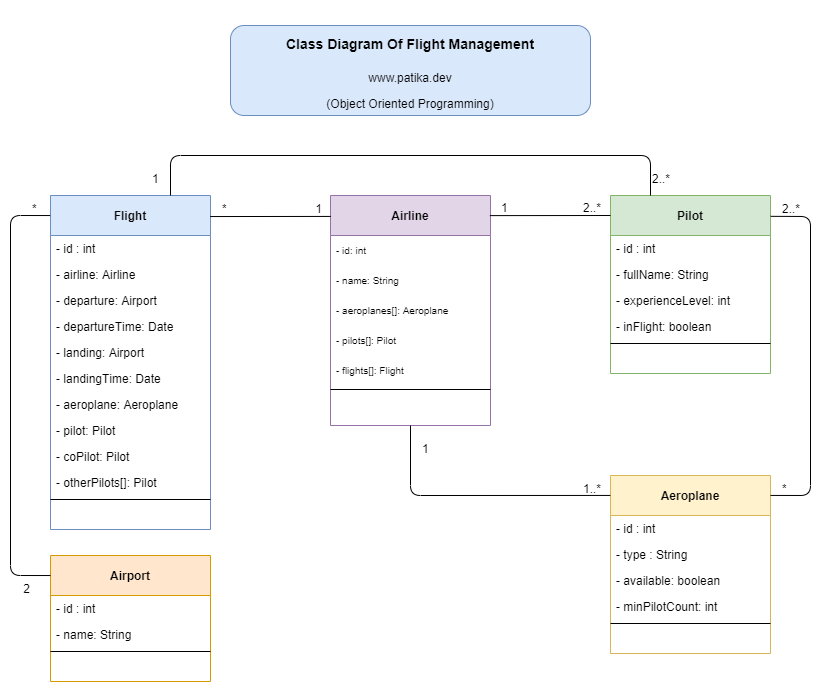

The diagram above was exported from draw.io. Its source (the exported page's mxGraphModel, read from the mxfile embedded in the PNG):
<mxGraphModel dx="1422" dy="822" grid="1" gridSize="10" guides="1" tooltips="1" connect="1" arrows="1" fold="1" page="1" pageScale="1" pageWidth="1654" pageHeight="1169" math="0" shadow="0">
  <root>
    <mxCell id="0" />
    <mxCell id="1" parent="0" />
    <mxCell id="o5kSDhjC-oTYrE3AOiRm-1" value="Airline" style="swimlane;fontStyle=1;align=center;verticalAlign=middle;childLayout=stackLayout;horizontal=1;startSize=40;horizontalStack=0;resizeParent=1;resizeParentMax=0;resizeLast=0;collapsible=1;marginBottom=0;hachureGap=4;pointerEvents=0;fillColor=#e1d5e7;strokeColor=#9673a6;" parent="1" vertex="1">
      <mxGeometry x="600" y="200" width="160" height="230" as="geometry">
        <mxRectangle x="500" y="200" width="120" height="40" as="alternateBounds" />
      </mxGeometry>
    </mxCell>
    <mxCell id="o5kSDhjC-oTYrE3AOiRm-2" value="- id: int" style="text;strokeColor=none;fillColor=none;align=left;verticalAlign=middle;spacingLeft=4;spacingRight=4;overflow=hidden;rotatable=0;points=[[0,0.5],[1,0.5]];portConstraint=eastwest;fontSize=10;" parent="o5kSDhjC-oTYrE3AOiRm-1" vertex="1">
      <mxGeometry y="40" width="160" height="30" as="geometry" />
    </mxCell>
    <mxCell id="o5kSDhjC-oTYrE3AOiRm-4" value="- name: String" style="text;strokeColor=none;fillColor=none;align=left;verticalAlign=middle;spacingLeft=4;spacingRight=4;overflow=hidden;rotatable=0;points=[[0,0.5],[1,0.5]];portConstraint=eastwest;fontSize=10;" parent="o5kSDhjC-oTYrE3AOiRm-1" vertex="1">
      <mxGeometry y="70" width="160" height="30" as="geometry" />
    </mxCell>
    <mxCell id="3CjXZ8pHTc5glHpR0oyH-24" value="- aeroplanes[]: Aeroplane" style="text;strokeColor=none;fillColor=none;align=left;verticalAlign=middle;spacingLeft=4;spacingRight=4;overflow=hidden;rotatable=0;points=[[0,0.5],[1,0.5]];portConstraint=eastwest;fontSize=10;" parent="o5kSDhjC-oTYrE3AOiRm-1" vertex="1">
      <mxGeometry y="100" width="160" height="30" as="geometry" />
    </mxCell>
    <mxCell id="3CjXZ8pHTc5glHpR0oyH-43" value="- pilots[]: Pilot" style="text;strokeColor=none;fillColor=none;align=left;verticalAlign=middle;spacingLeft=4;spacingRight=4;overflow=hidden;rotatable=0;points=[[0,0.5],[1,0.5]];portConstraint=eastwest;fontSize=10;" parent="o5kSDhjC-oTYrE3AOiRm-1" vertex="1">
      <mxGeometry y="130" width="160" height="30" as="geometry" />
    </mxCell>
    <mxCell id="6QXoK8lNqlwnCfeRXCN--20" value="- flights[]: Flight" style="text;strokeColor=none;fillColor=none;align=left;verticalAlign=middle;spacingLeft=4;spacingRight=4;overflow=hidden;rotatable=0;points=[[0,0.5],[1,0.5]];portConstraint=eastwest;fontSize=10;" vertex="1" parent="o5kSDhjC-oTYrE3AOiRm-1">
      <mxGeometry y="160" width="160" height="30" as="geometry" />
    </mxCell>
    <mxCell id="o5kSDhjC-oTYrE3AOiRm-3" value="" style="line;strokeWidth=1;fillColor=none;align=left;verticalAlign=middle;spacingTop=-1;spacingLeft=3;spacingRight=3;rotatable=0;labelPosition=right;points=[];portConstraint=eastwest;" parent="o5kSDhjC-oTYrE3AOiRm-1" vertex="1">
      <mxGeometry y="190" width="160" height="8" as="geometry" />
    </mxCell>
    <mxCell id="39LBjA-l3oT7hVKstkfP-18" value=" " style="text;strokeColor=none;fillColor=none;align=left;verticalAlign=middle;spacingLeft=4;spacingRight=4;overflow=hidden;rotatable=0;points=[[0,0.5],[1,0.5]];portConstraint=eastwest;fontSize=10;" parent="o5kSDhjC-oTYrE3AOiRm-1" vertex="1">
      <mxGeometry y="198" width="160" height="32" as="geometry" />
    </mxCell>
    <mxCell id="o5kSDhjC-oTYrE3AOiRm-102" value="&lt;h1&gt;&lt;font style=&quot;font-size: 14px&quot;&gt;Class Diagram Of Flight Management&lt;/font&gt;&lt;/h1&gt;&lt;p&gt;www.patika.dev&lt;/p&gt;&lt;p&gt;(Object Oriented Programming)&lt;/p&gt;" style="text;html=1;strokeColor=#6c8ebf;fillColor=#dae8fc;spacing=5;spacingTop=-20;whiteSpace=wrap;overflow=hidden;rounded=1;hachureGap=4;pointerEvents=0;align=center;verticalAlign=middle;" parent="1" vertex="1">
      <mxGeometry x="500" y="30" width="360" height="90" as="geometry" />
    </mxCell>
    <mxCell id="3CjXZ8pHTc5glHpR0oyH-1" value="Aeroplane" style="swimlane;fontStyle=1;align=center;verticalAlign=middle;childLayout=stackLayout;horizontal=1;startSize=40;horizontalStack=0;resizeParent=1;resizeParentMax=0;resizeLast=0;collapsible=1;marginBottom=0;hachureGap=4;pointerEvents=0;fontSize=12;fillColor=#fff2cc;strokeColor=#d6b656;" parent="1" vertex="1">
      <mxGeometry x="880" y="480" width="160" height="178" as="geometry">
        <mxRectangle x="140" y="205" width="100" height="30" as="alternateBounds" />
      </mxGeometry>
    </mxCell>
    <mxCell id="3CjXZ8pHTc5glHpR0oyH-2" value="- id : int" style="text;strokeColor=none;fillColor=none;align=left;verticalAlign=top;spacingLeft=4;spacingRight=4;overflow=hidden;rotatable=0;points=[[0,0.5],[1,0.5]];portConstraint=eastwest;" parent="3CjXZ8pHTc5glHpR0oyH-1" vertex="1">
      <mxGeometry y="40" width="160" height="26" as="geometry" />
    </mxCell>
    <mxCell id="3CjXZ8pHTc5glHpR0oyH-6" value="- type : String" style="text;strokeColor=none;fillColor=none;align=left;verticalAlign=top;spacingLeft=4;spacingRight=4;overflow=hidden;rotatable=0;points=[[0,0.5],[1,0.5]];portConstraint=eastwest;" parent="3CjXZ8pHTc5glHpR0oyH-1" vertex="1">
      <mxGeometry y="66" width="160" height="26" as="geometry" />
    </mxCell>
    <mxCell id="3CjXZ8pHTc5glHpR0oyH-7" value="- available: boolean" style="text;strokeColor=none;fillColor=none;align=left;verticalAlign=top;spacingLeft=4;spacingRight=4;overflow=hidden;rotatable=0;points=[[0,0.5],[1,0.5]];portConstraint=eastwest;" parent="3CjXZ8pHTc5glHpR0oyH-1" vertex="1">
      <mxGeometry y="92" width="160" height="26" as="geometry" />
    </mxCell>
    <mxCell id="3CjXZ8pHTc5glHpR0oyH-8" value="- minPilotCount: int" style="text;strokeColor=none;fillColor=none;align=left;verticalAlign=top;spacingLeft=4;spacingRight=4;overflow=hidden;rotatable=0;points=[[0,0.5],[1,0.5]];portConstraint=eastwest;" parent="3CjXZ8pHTc5glHpR0oyH-1" vertex="1">
      <mxGeometry y="118" width="160" height="26" as="geometry" />
    </mxCell>
    <mxCell id="3CjXZ8pHTc5glHpR0oyH-3" value="" style="line;strokeWidth=1;fillColor=none;align=left;verticalAlign=middle;spacingTop=-1;spacingLeft=3;spacingRight=3;rotatable=0;labelPosition=right;points=[];portConstraint=eastwest;" parent="3CjXZ8pHTc5glHpR0oyH-1" vertex="1">
      <mxGeometry y="144" width="160" height="8" as="geometry" />
    </mxCell>
    <mxCell id="3CjXZ8pHTc5glHpR0oyH-4" value=" " style="text;strokeColor=none;fillColor=none;align=left;verticalAlign=top;spacingLeft=4;spacingRight=4;overflow=hidden;rotatable=0;points=[[0,0.5],[1,0.5]];portConstraint=eastwest;fontSize=10;" parent="3CjXZ8pHTc5glHpR0oyH-1" vertex="1">
      <mxGeometry y="152" width="160" height="26" as="geometry" />
    </mxCell>
    <mxCell id="3CjXZ8pHTc5glHpR0oyH-17" value="Flight" style="swimlane;fontStyle=1;align=center;verticalAlign=middle;childLayout=stackLayout;horizontal=1;startSize=40;horizontalStack=0;resizeParent=1;resizeParentMax=0;resizeLast=0;collapsible=1;marginBottom=0;hachureGap=4;pointerEvents=0;fontSize=12;fillColor=#dae8fc;strokeColor=#6c8ebf;" parent="1" vertex="1">
      <mxGeometry x="320" y="200" width="160" height="334" as="geometry">
        <mxRectangle x="140" y="205" width="100" height="30" as="alternateBounds" />
      </mxGeometry>
    </mxCell>
    <mxCell id="3CjXZ8pHTc5glHpR0oyH-18" value="- id : int" style="text;strokeColor=none;fillColor=none;align=left;verticalAlign=top;spacingLeft=4;spacingRight=4;overflow=hidden;rotatable=0;points=[[0,0.5],[1,0.5]];portConstraint=eastwest;" parent="3CjXZ8pHTc5glHpR0oyH-17" vertex="1">
      <mxGeometry y="40" width="160" height="26" as="geometry" />
    </mxCell>
    <mxCell id="6QXoK8lNqlwnCfeRXCN--13" value="- airline: Airline" style="text;strokeColor=none;fillColor=none;align=left;verticalAlign=top;spacingLeft=4;spacingRight=4;overflow=hidden;rotatable=0;points=[[0,0.5],[1,0.5]];portConstraint=eastwest;" vertex="1" parent="3CjXZ8pHTc5glHpR0oyH-17">
      <mxGeometry y="66" width="160" height="26" as="geometry" />
    </mxCell>
    <mxCell id="3CjXZ8pHTc5glHpR0oyH-20" value="- departure: Airport" style="text;strokeColor=none;fillColor=none;align=left;verticalAlign=top;spacingLeft=4;spacingRight=4;overflow=hidden;rotatable=0;points=[[0,0.5],[1,0.5]];portConstraint=eastwest;" parent="3CjXZ8pHTc5glHpR0oyH-17" vertex="1">
      <mxGeometry y="92" width="160" height="26" as="geometry" />
    </mxCell>
    <mxCell id="3CjXZ8pHTc5glHpR0oyH-32" value="- departureTime: Date" style="text;strokeColor=none;fillColor=none;align=left;verticalAlign=top;spacingLeft=4;spacingRight=4;overflow=hidden;rotatable=0;points=[[0,0.5],[1,0.5]];portConstraint=eastwest;" parent="3CjXZ8pHTc5glHpR0oyH-17" vertex="1">
      <mxGeometry y="118" width="160" height="26" as="geometry" />
    </mxCell>
    <mxCell id="3CjXZ8pHTc5glHpR0oyH-21" value="- landing: Airport" style="text;strokeColor=none;fillColor=none;align=left;verticalAlign=top;spacingLeft=4;spacingRight=4;overflow=hidden;rotatable=0;points=[[0,0.5],[1,0.5]];portConstraint=eastwest;" parent="3CjXZ8pHTc5glHpR0oyH-17" vertex="1">
      <mxGeometry y="144" width="160" height="26" as="geometry" />
    </mxCell>
    <mxCell id="3CjXZ8pHTc5glHpR0oyH-33" value="- landingTime: Date" style="text;strokeColor=none;fillColor=none;align=left;verticalAlign=top;spacingLeft=4;spacingRight=4;overflow=hidden;rotatable=0;points=[[0,0.5],[1,0.5]];portConstraint=eastwest;" parent="3CjXZ8pHTc5glHpR0oyH-17" vertex="1">
      <mxGeometry y="170" width="160" height="26" as="geometry" />
    </mxCell>
    <mxCell id="6QXoK8lNqlwnCfeRXCN--14" value="- aeroplane: Aeroplane" style="text;strokeColor=none;fillColor=none;align=left;verticalAlign=top;spacingLeft=4;spacingRight=4;overflow=hidden;rotatable=0;points=[[0,0.5],[1,0.5]];portConstraint=eastwest;" vertex="1" parent="3CjXZ8pHTc5glHpR0oyH-17">
      <mxGeometry y="196" width="160" height="26" as="geometry" />
    </mxCell>
    <mxCell id="3CjXZ8pHTc5glHpR0oyH-41" value="- pilot: Pilot" style="text;strokeColor=none;fillColor=none;align=left;verticalAlign=top;spacingLeft=4;spacingRight=4;overflow=hidden;rotatable=0;points=[[0,0.5],[1,0.5]];portConstraint=eastwest;" parent="3CjXZ8pHTc5glHpR0oyH-17" vertex="1">
      <mxGeometry y="222" width="160" height="26" as="geometry" />
    </mxCell>
    <mxCell id="3CjXZ8pHTc5glHpR0oyH-42" value="- coPilot: Pilot" style="text;strokeColor=none;fillColor=none;align=left;verticalAlign=top;spacingLeft=4;spacingRight=4;overflow=hidden;rotatable=0;points=[[0,0.5],[1,0.5]];portConstraint=eastwest;" parent="3CjXZ8pHTc5glHpR0oyH-17" vertex="1">
      <mxGeometry y="248" width="160" height="26" as="geometry" />
    </mxCell>
    <mxCell id="6QXoK8lNqlwnCfeRXCN--12" value="- otherPilots[]: Pilot" style="text;strokeColor=none;fillColor=none;align=left;verticalAlign=top;spacingLeft=4;spacingRight=4;overflow=hidden;rotatable=0;points=[[0,0.5],[1,0.5]];portConstraint=eastwest;" vertex="1" parent="3CjXZ8pHTc5glHpR0oyH-17">
      <mxGeometry y="274" width="160" height="26" as="geometry" />
    </mxCell>
    <mxCell id="3CjXZ8pHTc5glHpR0oyH-22" value="" style="line;strokeWidth=1;fillColor=none;align=left;verticalAlign=middle;spacingTop=-1;spacingLeft=3;spacingRight=3;rotatable=0;labelPosition=right;points=[];portConstraint=eastwest;" parent="3CjXZ8pHTc5glHpR0oyH-17" vertex="1">
      <mxGeometry y="300" width="160" height="8" as="geometry" />
    </mxCell>
    <mxCell id="3CjXZ8pHTc5glHpR0oyH-23" value=" " style="text;strokeColor=none;fillColor=none;align=left;verticalAlign=top;spacingLeft=4;spacingRight=4;overflow=hidden;rotatable=0;points=[[0,0.5],[1,0.5]];portConstraint=eastwest;fontSize=10;" parent="3CjXZ8pHTc5glHpR0oyH-17" vertex="1">
      <mxGeometry y="308" width="160" height="26" as="geometry" />
    </mxCell>
    <mxCell id="3CjXZ8pHTc5glHpR0oyH-25" value="Airport" style="swimlane;fontStyle=1;align=center;verticalAlign=middle;childLayout=stackLayout;horizontal=1;startSize=40;horizontalStack=0;resizeParent=1;resizeParentMax=0;resizeLast=0;collapsible=1;marginBottom=0;hachureGap=4;pointerEvents=0;fontSize=12;fillColor=#ffe6cc;strokeColor=#d79b00;" parent="1" vertex="1">
      <mxGeometry x="320" y="560" width="160" height="126" as="geometry">
        <mxRectangle x="140" y="205" width="100" height="30" as="alternateBounds" />
      </mxGeometry>
    </mxCell>
    <mxCell id="3CjXZ8pHTc5glHpR0oyH-26" value="- id : int" style="text;strokeColor=none;fillColor=none;align=left;verticalAlign=top;spacingLeft=4;spacingRight=4;overflow=hidden;rotatable=0;points=[[0,0.5],[1,0.5]];portConstraint=eastwest;" parent="3CjXZ8pHTc5glHpR0oyH-25" vertex="1">
      <mxGeometry y="40" width="160" height="26" as="geometry" />
    </mxCell>
    <mxCell id="3CjXZ8pHTc5glHpR0oyH-27" value="- name: String" style="text;strokeColor=none;fillColor=none;align=left;verticalAlign=top;spacingLeft=4;spacingRight=4;overflow=hidden;rotatable=0;points=[[0,0.5],[1,0.5]];portConstraint=eastwest;" parent="3CjXZ8pHTc5glHpR0oyH-25" vertex="1">
      <mxGeometry y="66" width="160" height="26" as="geometry" />
    </mxCell>
    <mxCell id="3CjXZ8pHTc5glHpR0oyH-30" value="" style="line;strokeWidth=1;fillColor=none;align=left;verticalAlign=middle;spacingTop=-1;spacingLeft=3;spacingRight=3;rotatable=0;labelPosition=right;points=[];portConstraint=eastwest;" parent="3CjXZ8pHTc5glHpR0oyH-25" vertex="1">
      <mxGeometry y="92" width="160" height="8" as="geometry" />
    </mxCell>
    <mxCell id="3CjXZ8pHTc5glHpR0oyH-31" value=" " style="text;strokeColor=none;fillColor=none;align=left;verticalAlign=top;spacingLeft=4;spacingRight=4;overflow=hidden;rotatable=0;points=[[0,0.5],[1,0.5]];portConstraint=eastwest;fontSize=10;" parent="3CjXZ8pHTc5glHpR0oyH-25" vertex="1">
      <mxGeometry y="100" width="160" height="26" as="geometry" />
    </mxCell>
    <mxCell id="3CjXZ8pHTc5glHpR0oyH-34" value="Pilot" style="swimlane;fontStyle=1;align=center;verticalAlign=middle;childLayout=stackLayout;horizontal=1;startSize=40;horizontalStack=0;resizeParent=1;resizeParentMax=0;resizeLast=0;collapsible=1;marginBottom=0;hachureGap=4;pointerEvents=0;fontSize=12;fillColor=#d5e8d4;strokeColor=#82b366;" parent="1" vertex="1">
      <mxGeometry x="880" y="200" width="160" height="178" as="geometry">
        <mxRectangle x="140" y="205" width="100" height="30" as="alternateBounds" />
      </mxGeometry>
    </mxCell>
    <mxCell id="3CjXZ8pHTc5glHpR0oyH-35" value="- id : int" style="text;strokeColor=none;fillColor=none;align=left;verticalAlign=top;spacingLeft=4;spacingRight=4;overflow=hidden;rotatable=0;points=[[0,0.5],[1,0.5]];portConstraint=eastwest;" parent="3CjXZ8pHTc5glHpR0oyH-34" vertex="1">
      <mxGeometry y="40" width="160" height="26" as="geometry" />
    </mxCell>
    <mxCell id="3CjXZ8pHTc5glHpR0oyH-36" value="- fullName: String" style="text;strokeColor=none;fillColor=none;align=left;verticalAlign=top;spacingLeft=4;spacingRight=4;overflow=hidden;rotatable=0;points=[[0,0.5],[1,0.5]];portConstraint=eastwest;" parent="3CjXZ8pHTc5glHpR0oyH-34" vertex="1">
      <mxGeometry y="66" width="160" height="26" as="geometry" />
    </mxCell>
    <mxCell id="3CjXZ8pHTc5glHpR0oyH-37" value="- experienceLevel: int" style="text;strokeColor=none;fillColor=none;align=left;verticalAlign=top;spacingLeft=4;spacingRight=4;overflow=hidden;rotatable=0;points=[[0,0.5],[1,0.5]];portConstraint=eastwest;" parent="3CjXZ8pHTc5glHpR0oyH-34" vertex="1">
      <mxGeometry y="92" width="160" height="26" as="geometry" />
    </mxCell>
    <mxCell id="6QXoK8lNqlwnCfeRXCN--33" value="- inFlight: boolean" style="text;strokeColor=none;fillColor=none;align=left;verticalAlign=top;spacingLeft=4;spacingRight=4;overflow=hidden;rotatable=0;points=[[0,0.5],[1,0.5]];portConstraint=eastwest;" vertex="1" parent="3CjXZ8pHTc5glHpR0oyH-34">
      <mxGeometry y="118" width="160" height="26" as="geometry" />
    </mxCell>
    <mxCell id="3CjXZ8pHTc5glHpR0oyH-39" value="" style="line;strokeWidth=1;fillColor=none;align=left;verticalAlign=middle;spacingTop=-1;spacingLeft=3;spacingRight=3;rotatable=0;labelPosition=right;points=[];portConstraint=eastwest;" parent="3CjXZ8pHTc5glHpR0oyH-34" vertex="1">
      <mxGeometry y="144" width="160" height="8" as="geometry" />
    </mxCell>
    <mxCell id="3CjXZ8pHTc5glHpR0oyH-40" value=" " style="text;strokeColor=none;fillColor=none;align=left;verticalAlign=top;spacingLeft=4;spacingRight=4;overflow=hidden;rotatable=0;points=[[0,0.5],[1,0.5]];portConstraint=eastwest;fontSize=10;" parent="3CjXZ8pHTc5glHpR0oyH-34" vertex="1">
      <mxGeometry y="152" width="160" height="26" as="geometry" />
    </mxCell>
    <mxCell id="6QXoK8lNqlwnCfeRXCN--15" value="" style="endArrow=none;html=1;rounded=0;align=center;verticalAlign=top;endFill=0;labelBackgroundColor=none;startSize=14;endSize=14;sourcePerimeterSpacing=8;targetPerimeterSpacing=8;exitX=0.998;exitY=0.063;exitDx=0;exitDy=0;exitPerimeter=0;entryX=0.002;entryY=0.091;entryDx=0;entryDy=0;entryPerimeter=0;" edge="1" parent="1" source="3CjXZ8pHTc5glHpR0oyH-17" target="o5kSDhjC-oTYrE3AOiRm-1">
      <mxGeometry relative="1" as="geometry">
        <mxPoint x="620" y="420" as="sourcePoint" />
        <mxPoint x="820" y="420" as="targetPoint" />
      </mxGeometry>
    </mxCell>
    <mxCell id="6QXoK8lNqlwnCfeRXCN--17" value="*" style="resizable=0;html=1;align=left;verticalAlign=top;labelBackgroundColor=none;" connectable="0" vertex="1" parent="6QXoK8lNqlwnCfeRXCN--15">
      <mxGeometry x="-1" relative="1" as="geometry">
        <mxPoint x="10" y="-21" as="offset" />
      </mxGeometry>
    </mxCell>
    <mxCell id="6QXoK8lNqlwnCfeRXCN--19" value="1" style="resizable=0;html=1;align=right;verticalAlign=top;labelBackgroundColor=none;" connectable="0" vertex="1" parent="6QXoK8lNqlwnCfeRXCN--15">
      <mxGeometry x="1" relative="1" as="geometry">
        <mxPoint x="-9" y="-21" as="offset" />
      </mxGeometry>
    </mxCell>
    <mxCell id="6QXoK8lNqlwnCfeRXCN--21" value="" style="endArrow=none;html=1;rounded=0;align=center;verticalAlign=top;endFill=0;labelBackgroundColor=none;startSize=14;endSize=14;sourcePerimeterSpacing=8;targetPerimeterSpacing=8;exitX=0.998;exitY=0.063;exitDx=0;exitDy=0;exitPerimeter=0;entryX=0.002;entryY=0.091;entryDx=0;entryDy=0;entryPerimeter=0;" edge="1" parent="1">
      <mxGeometry relative="1" as="geometry">
        <mxPoint x="759.3600000000001" y="220.1119999999999" as="sourcePoint" />
        <mxPoint x="880" y="219.99999999999994" as="targetPoint" />
      </mxGeometry>
    </mxCell>
    <mxCell id="6QXoK8lNqlwnCfeRXCN--22" value="1" style="resizable=0;html=1;align=left;verticalAlign=top;labelBackgroundColor=none;" connectable="0" vertex="1" parent="6QXoK8lNqlwnCfeRXCN--21">
      <mxGeometry x="-1" relative="1" as="geometry">
        <mxPoint x="10" y="-21" as="offset" />
      </mxGeometry>
    </mxCell>
    <mxCell id="6QXoK8lNqlwnCfeRXCN--23" value="2..*" style="resizable=0;html=1;align=right;verticalAlign=top;labelBackgroundColor=none;" connectable="0" vertex="1" parent="6QXoK8lNqlwnCfeRXCN--21">
      <mxGeometry x="1" relative="1" as="geometry">
        <mxPoint x="-9" y="-21" as="offset" />
      </mxGeometry>
    </mxCell>
    <mxCell id="6QXoK8lNqlwnCfeRXCN--24" value="" style="endArrow=none;html=1;rounded=1;align=center;verticalAlign=top;endFill=0;labelBackgroundColor=none;startSize=14;endSize=14;sourcePerimeterSpacing=8;targetPerimeterSpacing=8;exitX=0.75;exitY=0;exitDx=0;exitDy=0;entryX=0.25;entryY=0;entryDx=0;entryDy=0;" edge="1" parent="1" source="3CjXZ8pHTc5glHpR0oyH-17" target="3CjXZ8pHTc5glHpR0oyH-34">
      <mxGeometry relative="1" as="geometry">
        <mxPoint x="619.6800000000001" y="170.11199999999974" as="sourcePoint" />
        <mxPoint x="920" y="170" as="targetPoint" />
        <Array as="points">
          <mxPoint x="440" y="160" />
          <mxPoint x="920" y="160" />
        </Array>
      </mxGeometry>
    </mxCell>
    <mxCell id="6QXoK8lNqlwnCfeRXCN--25" value="1" style="resizable=0;html=1;align=left;verticalAlign=top;labelBackgroundColor=none;" connectable="0" vertex="1" parent="6QXoK8lNqlwnCfeRXCN--24">
      <mxGeometry x="-1" relative="1" as="geometry">
        <mxPoint x="-20" y="-30" as="offset" />
      </mxGeometry>
    </mxCell>
    <mxCell id="6QXoK8lNqlwnCfeRXCN--26" value="2..*" style="resizable=0;html=1;align=right;verticalAlign=top;labelBackgroundColor=none;" connectable="0" vertex="1" parent="6QXoK8lNqlwnCfeRXCN--24">
      <mxGeometry x="1" relative="1" as="geometry">
        <mxPoint x="20" y="-30" as="offset" />
      </mxGeometry>
    </mxCell>
    <mxCell id="6QXoK8lNqlwnCfeRXCN--27" value="" style="endArrow=none;html=1;rounded=1;align=center;verticalAlign=top;endFill=0;labelBackgroundColor=none;startSize=14;endSize=14;sourcePerimeterSpacing=8;targetPerimeterSpacing=8;exitX=0.5;exitY=1;exitDx=0;exitDy=0;entryX=-0.001;entryY=0.112;entryDx=0;entryDy=0;entryPerimeter=0;" edge="1" parent="1" source="o5kSDhjC-oTYrE3AOiRm-1" target="3CjXZ8pHTc5glHpR0oyH-1">
      <mxGeometry relative="1" as="geometry">
        <mxPoint x="680.0000000000001" y="460.11199999999974" as="sourcePoint" />
        <mxPoint x="800.64" y="460" as="targetPoint" />
        <Array as="points">
          <mxPoint x="680" y="500" />
        </Array>
      </mxGeometry>
    </mxCell>
    <mxCell id="6QXoK8lNqlwnCfeRXCN--28" value="1" style="resizable=0;html=1;align=left;verticalAlign=top;labelBackgroundColor=none;" connectable="0" vertex="1" parent="6QXoK8lNqlwnCfeRXCN--27">
      <mxGeometry x="-1" relative="1" as="geometry">
        <mxPoint x="10" y="10" as="offset" />
      </mxGeometry>
    </mxCell>
    <mxCell id="6QXoK8lNqlwnCfeRXCN--29" value="1..*" style="resizable=0;html=1;align=right;verticalAlign=top;labelBackgroundColor=none;" connectable="0" vertex="1" parent="6QXoK8lNqlwnCfeRXCN--27">
      <mxGeometry x="1" relative="1" as="geometry">
        <mxPoint x="-9" y="-20" as="offset" />
      </mxGeometry>
    </mxCell>
    <mxCell id="6QXoK8lNqlwnCfeRXCN--30" value="" style="endArrow=none;html=1;rounded=1;align=center;verticalAlign=top;endFill=0;labelBackgroundColor=none;startSize=14;endSize=14;sourcePerimeterSpacing=8;targetPerimeterSpacing=8;entryX=1.001;entryY=0.117;entryDx=0;entryDy=0;entryPerimeter=0;exitX=1;exitY=0.112;exitDx=0;exitDy=0;exitPerimeter=0;" edge="1" parent="1" source="3CjXZ8pHTc5glHpR0oyH-1" target="3CjXZ8pHTc5glHpR0oyH-34">
      <mxGeometry relative="1" as="geometry">
        <mxPoint x="1040" y="450" as="sourcePoint" />
        <mxPoint x="870" y="370" as="targetPoint" />
        <Array as="points">
          <mxPoint x="1080" y="500" />
          <mxPoint x="1080" y="221" />
        </Array>
      </mxGeometry>
    </mxCell>
    <mxCell id="6QXoK8lNqlwnCfeRXCN--31" value="*" style="resizable=0;html=1;align=left;verticalAlign=top;labelBackgroundColor=none;" connectable="0" vertex="1" parent="6QXoK8lNqlwnCfeRXCN--30">
      <mxGeometry x="-1" relative="1" as="geometry">
        <mxPoint x="10" y="-20" as="offset" />
      </mxGeometry>
    </mxCell>
    <mxCell id="6QXoK8lNqlwnCfeRXCN--32" value="2..*" style="resizable=0;html=1;align=right;verticalAlign=top;labelBackgroundColor=none;" connectable="0" vertex="1" parent="6QXoK8lNqlwnCfeRXCN--30">
      <mxGeometry x="1" relative="1" as="geometry">
        <mxPoint x="30" y="-21" as="offset" />
      </mxGeometry>
    </mxCell>
    <mxCell id="6QXoK8lNqlwnCfeRXCN--34" value="" style="endArrow=none;html=1;rounded=1;align=center;verticalAlign=top;endFill=0;labelBackgroundColor=none;startSize=14;endSize=14;sourcePerimeterSpacing=8;targetPerimeterSpacing=8;entryX=0;entryY=0.159;entryDx=0;entryDy=0;entryPerimeter=0;exitX=-0.002;exitY=0.06;exitDx=0;exitDy=0;exitPerimeter=0;" edge="1" parent="1" source="3CjXZ8pHTc5glHpR0oyH-17" target="3CjXZ8pHTc5glHpR0oyH-25">
      <mxGeometry relative="1" as="geometry">
        <mxPoint x="280" y="260" as="sourcePoint" />
        <mxPoint x="400" y="600" as="targetPoint" />
        <Array as="points">
          <mxPoint x="280" y="220" />
          <mxPoint x="280" y="580" />
        </Array>
      </mxGeometry>
    </mxCell>
    <mxCell id="6QXoK8lNqlwnCfeRXCN--35" value="*" style="resizable=0;html=1;align=left;verticalAlign=top;labelBackgroundColor=none;" connectable="0" vertex="1" parent="6QXoK8lNqlwnCfeRXCN--34">
      <mxGeometry x="-1" relative="1" as="geometry">
        <mxPoint x="-20" y="-20" as="offset" />
      </mxGeometry>
    </mxCell>
    <mxCell id="6QXoK8lNqlwnCfeRXCN--36" value="2" style="resizable=0;html=1;align=right;verticalAlign=top;labelBackgroundColor=none;" connectable="0" vertex="1" parent="6QXoK8lNqlwnCfeRXCN--34">
      <mxGeometry x="1" relative="1" as="geometry">
        <mxPoint x="-20" as="offset" />
      </mxGeometry>
    </mxCell>
  </root>
</mxGraphModel>